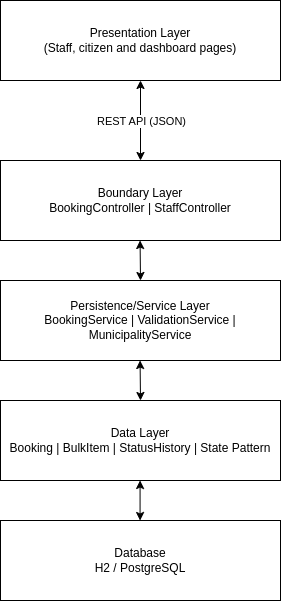

The diagram above was exported from draw.io. Its source (the exported page's mxGraphModel, read from the mxfile embedded in the PNG):
<mxGraphModel dx="1135" dy="619" grid="0" gridSize="10" guides="1" tooltips="1" connect="1" arrows="1" fold="1" page="1" pageScale="1" pageWidth="850" pageHeight="1100" background="#ffffff" math="0" shadow="0">
  <root>
    <mxCell id="0" />
    <mxCell id="1" parent="0" />
    <mxCell id="2" value="Presentation Layer&lt;div&gt;(Staff, citizen and dashboard pages)&lt;/div&gt;" style="rounded=0;whiteSpace=wrap;html=1;" vertex="1" parent="1">
      <mxGeometry x="280" y="80" width="280" height="80" as="geometry" />
    </mxCell>
    <mxCell id="3" value="Boundary Layer&lt;div&gt;BookingController | StaffController&lt;/div&gt;" style="rounded=0;whiteSpace=wrap;html=1;" vertex="1" parent="1">
      <mxGeometry x="280" y="240" width="280" height="80" as="geometry" />
    </mxCell>
    <mxCell id="4" value="Persistence/Service Layer&lt;div&gt;BookingService | ValidationService | MunicipalityService&lt;/div&gt;" style="rounded=0;whiteSpace=wrap;html=1;" vertex="1" parent="1">
      <mxGeometry x="280" y="360" width="280" height="80" as="geometry" />
    </mxCell>
    <mxCell id="5" value="Data Layer&lt;div&gt;Booking | BulkItem | StatusHistory | State Pattern&lt;/div&gt;" style="rounded=0;whiteSpace=wrap;html=1;" vertex="1" parent="1">
      <mxGeometry x="280" y="480" width="280" height="80" as="geometry" />
    </mxCell>
    <mxCell id="6" value="" style="endArrow=classic;startArrow=classic;html=1;entryX=0.5;entryY=1;entryDx=0;entryDy=0;exitX=0.5;exitY=0;exitDx=0;exitDy=0;" edge="1" parent="1" source="3" target="2">
      <mxGeometry width="50" height="50" relative="1" as="geometry">
        <mxPoint x="400" y="220" as="sourcePoint" />
        <mxPoint x="450" y="170" as="targetPoint" />
      </mxGeometry>
    </mxCell>
    <mxCell id="10" value="REST API (JSON)" style="edgeLabel;html=1;align=center;verticalAlign=middle;resizable=0;points=[];" vertex="1" connectable="0" parent="6">
      <mxGeometry x="0.225" y="-2" relative="1" as="geometry">
        <mxPoint x="-2" y="9" as="offset" />
      </mxGeometry>
    </mxCell>
    <mxCell id="8" value="" style="endArrow=classic;startArrow=classic;html=1;entryX=0.5;entryY=1;entryDx=0;entryDy=0;" edge="1" parent="1">
      <mxGeometry width="50" height="50" relative="1" as="geometry">
        <mxPoint x="420" y="480" as="sourcePoint" />
        <mxPoint x="419.57" y="440" as="targetPoint" />
      </mxGeometry>
    </mxCell>
    <mxCell id="9" value="" style="endArrow=classic;startArrow=classic;html=1;entryX=0.5;entryY=1;entryDx=0;entryDy=0;" edge="1" parent="1">
      <mxGeometry width="50" height="50" relative="1" as="geometry">
        <mxPoint x="420" y="360" as="sourcePoint" />
        <mxPoint x="419.57" y="320" as="targetPoint" />
      </mxGeometry>
    </mxCell>
    <mxCell id="11" value="Database&lt;div&gt;H2 / PostgreSQL&lt;/div&gt;" style="rounded=0;whiteSpace=wrap;html=1;" vertex="1" parent="1">
      <mxGeometry x="280" y="600" width="280" height="80" as="geometry" />
    </mxCell>
    <mxCell id="12" value="" style="endArrow=classic;startArrow=classic;html=1;entryX=0.5;entryY=1;entryDx=0;entryDy=0;" edge="1" parent="1">
      <mxGeometry width="50" height="50" relative="1" as="geometry">
        <mxPoint x="419.57" y="600" as="sourcePoint" />
        <mxPoint x="419.57" y="560" as="targetPoint" />
      </mxGeometry>
    </mxCell>
  </root>
</mxGraphModel>